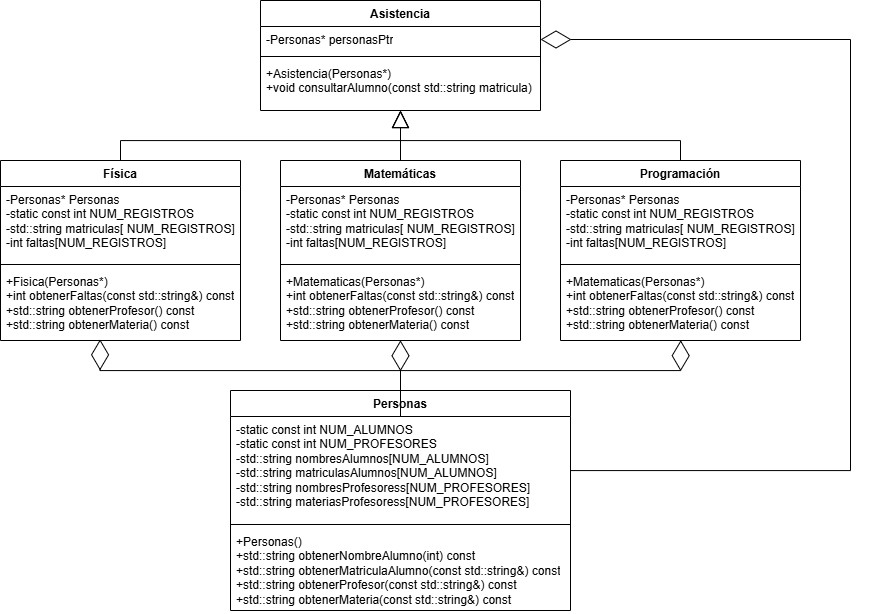

The diagram above was exported from draw.io. Its source (the exported page's mxGraphModel, read from the mxfile embedded in the PNG):
<mxGraphModel dx="2498" dy="715" grid="1" gridSize="10" guides="1" tooltips="1" connect="1" arrows="1" fold="1" page="1" pageScale="1" pageWidth="827" pageHeight="1169" math="0" shadow="0">
  <root>
    <mxCell id="0" />
    <mxCell id="1" parent="0" />
    <mxCell id="6wTzXPNc_CS4ghsvBmU--30" edge="1" parent="1" source="FwY4ypgRaKUtFh4QJppY-30" style="edgeStyle=orthogonalEdgeStyle;rounded=0;orthogonalLoop=1;jettySize=auto;html=1;endSize=15;endArrow=block;endFill=0;">
      <mxGeometry relative="1" as="geometry">
        <Array as="points">
          <mxPoint x="420" y="380" />
          <mxPoint x="140" y="380" />
        </Array>
        <mxPoint x="140.00000000000023" y="350" as="targetPoint" />
      </mxGeometry>
    </mxCell>
    <mxCell id="FwY4ypgRaKUtFh4QJppY-30" parent="1" style="swimlane;fontStyle=1;align=center;verticalAlign=top;childLayout=stackLayout;horizontal=1;startSize=26;horizontalStack=0;resizeParent=1;resizeParentMax=0;resizeLast=0;collapsible=1;marginBottom=0;whiteSpace=wrap;html=1;" value="Programación" vertex="1">
      <mxGeometry height="180" width="240" x="300" y="400" as="geometry" />
    </mxCell>
    <mxCell id="FwY4ypgRaKUtFh4QJppY-31" parent="FwY4ypgRaKUtFh4QJppY-30" style="text;strokeColor=none;fillColor=none;align=left;verticalAlign=top;spacingLeft=4;spacingRight=4;overflow=hidden;rotatable=0;points=[[0,0.5],[1,0.5]];portConstraint=eastwest;whiteSpace=wrap;html=1;" value="-Personas* Personas&lt;div&gt;-static const int NUM_REGISTROS&lt;/div&gt;&lt;div&gt;-std::string matriculas[&lt;span style=&quot;background-color: transparent; color: light-dark(rgb(0, 0, 0), rgb(255, 255, 255));&quot;&gt;&amp;nbsp;&lt;/span&gt;&lt;span style=&quot;background-color: transparent; color: light-dark(rgb(0, 0, 0), rgb(255, 255, 255));&quot;&gt;NUM_REGISTROS]&lt;/span&gt;&lt;/div&gt;&lt;div&gt;&lt;span style=&quot;background-color: transparent; color: light-dark(rgb(0, 0, 0), rgb(255, 255, 255));&quot;&gt;-int faltas[NUM_REGISTROS]&lt;/span&gt;&lt;/div&gt;" vertex="1">
      <mxGeometry height="74" width="240" y="26" as="geometry" />
    </mxCell>
    <mxCell id="FwY4ypgRaKUtFh4QJppY-32" parent="FwY4ypgRaKUtFh4QJppY-30" style="line;strokeWidth=1;fillColor=none;align=left;verticalAlign=middle;spacingTop=-1;spacingLeft=3;spacingRight=3;rotatable=0;labelPosition=right;points=[];portConstraint=eastwest;strokeColor=inherit;" value="" vertex="1">
      <mxGeometry height="8" width="240" y="100" as="geometry" />
    </mxCell>
    <mxCell id="FwY4ypgRaKUtFh4QJppY-33" parent="FwY4ypgRaKUtFh4QJppY-30" style="text;strokeColor=none;fillColor=none;align=left;verticalAlign=top;spacingLeft=4;spacingRight=4;overflow=hidden;rotatable=0;points=[[0,0.5],[1,0.5]];portConstraint=eastwest;whiteSpace=wrap;html=1;" value="+Matematicas(Personas*)&lt;div&gt;+int obtenerFaltas(const std::string&amp;amp;) const&lt;/div&gt;&lt;div&gt;+std::string obtenerProfesor() const&lt;/div&gt;&lt;div&gt;+std::string obtenerMateria() const&lt;/div&gt;" vertex="1">
      <mxGeometry height="72" width="240" y="108" as="geometry" />
    </mxCell>
    <mxCell id="6wTzXPNc_CS4ghsvBmU--29" edge="1" parent="1" source="FwY4ypgRaKUtFh4QJppY-35" style="edgeStyle=orthogonalEdgeStyle;rounded=0;orthogonalLoop=1;jettySize=auto;html=1;endSize=15;endArrow=block;endFill=0;">
      <mxGeometry relative="1" as="geometry">
        <Array as="points">
          <mxPoint x="-140" y="380" />
          <mxPoint x="140" y="380" />
        </Array>
        <mxPoint x="139.99999999999977" y="350" as="targetPoint" />
      </mxGeometry>
    </mxCell>
    <mxCell id="FwY4ypgRaKUtFh4QJppY-35" parent="1" style="swimlane;fontStyle=1;align=center;verticalAlign=top;childLayout=stackLayout;horizontal=1;startSize=26;horizontalStack=0;resizeParent=1;resizeParentMax=0;resizeLast=0;collapsible=1;marginBottom=0;whiteSpace=wrap;html=1;" value="Física" vertex="1">
      <mxGeometry height="180" width="240" x="-260" y="400" as="geometry" />
    </mxCell>
    <mxCell id="FwY4ypgRaKUtFh4QJppY-36" parent="FwY4ypgRaKUtFh4QJppY-35" style="text;strokeColor=none;fillColor=none;align=left;verticalAlign=top;spacingLeft=4;spacingRight=4;overflow=hidden;rotatable=0;points=[[0,0.5],[1,0.5]];portConstraint=eastwest;whiteSpace=wrap;html=1;" value="-Personas* Personas&lt;div&gt;-static const int NUM_REGISTROS&lt;/div&gt;&lt;div&gt;-std::string matriculas[&lt;span style=&quot;background-color: transparent; color: light-dark(rgb(0, 0, 0), rgb(255, 255, 255));&quot;&gt;&amp;nbsp;&lt;/span&gt;&lt;span style=&quot;background-color: transparent; color: light-dark(rgb(0, 0, 0), rgb(255, 255, 255));&quot;&gt;NUM_REGISTROS]&lt;/span&gt;&lt;/div&gt;&lt;div&gt;&lt;span style=&quot;background-color: transparent; color: light-dark(rgb(0, 0, 0), rgb(255, 255, 255));&quot;&gt;-int faltas[NUM_REGISTROS]&lt;/span&gt;&lt;/div&gt;" vertex="1">
      <mxGeometry height="74" width="240" y="26" as="geometry" />
    </mxCell>
    <mxCell id="FwY4ypgRaKUtFh4QJppY-37" parent="FwY4ypgRaKUtFh4QJppY-35" style="line;strokeWidth=1;fillColor=none;align=left;verticalAlign=middle;spacingTop=-1;spacingLeft=3;spacingRight=3;rotatable=0;labelPosition=right;points=[];portConstraint=eastwest;strokeColor=inherit;" value="" vertex="1">
      <mxGeometry height="8" width="240" y="100" as="geometry" />
    </mxCell>
    <mxCell id="FwY4ypgRaKUtFh4QJppY-38" parent="FwY4ypgRaKUtFh4QJppY-35" style="text;strokeColor=none;fillColor=none;align=left;verticalAlign=top;spacingLeft=4;spacingRight=4;overflow=hidden;rotatable=0;points=[[0,0.5],[1,0.5]];portConstraint=eastwest;whiteSpace=wrap;html=1;" value="+Fisica(Personas*)&lt;div&gt;+int obtenerFaltas(const std::string&amp;amp;) const&lt;/div&gt;&lt;div&gt;+std::string obtenerProfesor() const&lt;/div&gt;&lt;div&gt;+std::string obtenerMateria() const&lt;/div&gt;" vertex="1">
      <mxGeometry height="72" width="240" y="108" as="geometry" />
    </mxCell>
    <mxCell id="FwY4ypgRaKUtFh4QJppY-39" parent="1" style="swimlane;fontStyle=1;align=center;verticalAlign=top;childLayout=stackLayout;horizontal=1;startSize=26;horizontalStack=0;resizeParent=1;resizeParentMax=0;resizeLast=0;collapsible=1;marginBottom=0;whiteSpace=wrap;html=1;" value="Matemáticas" vertex="1">
      <mxGeometry height="180" width="240" x="20" y="400" as="geometry" />
    </mxCell>
    <mxCell id="FwY4ypgRaKUtFh4QJppY-40" parent="FwY4ypgRaKUtFh4QJppY-39" style="text;strokeColor=none;fillColor=none;align=left;verticalAlign=top;spacingLeft=4;spacingRight=4;overflow=hidden;rotatable=0;points=[[0,0.5],[1,0.5]];portConstraint=eastwest;whiteSpace=wrap;html=1;" value="-Personas* Personas&lt;div&gt;-static const int NUM_REGISTROS&lt;/div&gt;&lt;div&gt;-std::string matriculas[&lt;span style=&quot;background-color: transparent; color: light-dark(rgb(0, 0, 0), rgb(255, 255, 255));&quot;&gt;&amp;nbsp;&lt;/span&gt;&lt;span style=&quot;background-color: transparent; color: light-dark(rgb(0, 0, 0), rgb(255, 255, 255));&quot;&gt;NUM_REGISTROS]&lt;/span&gt;&lt;/div&gt;&lt;div&gt;&lt;span style=&quot;background-color: transparent; color: light-dark(rgb(0, 0, 0), rgb(255, 255, 255));&quot;&gt;-int faltas[NUM_REGISTROS]&lt;/span&gt;&lt;/div&gt;" vertex="1">
      <mxGeometry height="74" width="240" y="26" as="geometry" />
    </mxCell>
    <mxCell id="FwY4ypgRaKUtFh4QJppY-41" parent="FwY4ypgRaKUtFh4QJppY-39" style="line;strokeWidth=1;fillColor=none;align=left;verticalAlign=middle;spacingTop=-1;spacingLeft=3;spacingRight=3;rotatable=0;labelPosition=right;points=[];portConstraint=eastwest;strokeColor=inherit;" value="" vertex="1">
      <mxGeometry height="8" width="240" y="100" as="geometry" />
    </mxCell>
    <mxCell id="FwY4ypgRaKUtFh4QJppY-42" parent="FwY4ypgRaKUtFh4QJppY-39" style="text;strokeColor=none;fillColor=none;align=left;verticalAlign=top;spacingLeft=4;spacingRight=4;overflow=hidden;rotatable=0;points=[[0,0.5],[1,0.5]];portConstraint=eastwest;whiteSpace=wrap;html=1;" value="+Matematicas(Personas*)&lt;div&gt;+int obtenerFaltas(const std::string&amp;amp;) const&lt;/div&gt;&lt;div&gt;+std::string obtenerProfesor() const&lt;/div&gt;&lt;div&gt;+std::string obtenerMateria() const&lt;/div&gt;" vertex="1">
      <mxGeometry height="72" width="240" y="108" as="geometry" />
    </mxCell>
    <mxCell id="6wTzXPNc_CS4ghsvBmU--1" parent="1" style="swimlane;fontStyle=1;align=center;verticalAlign=top;childLayout=stackLayout;horizontal=1;startSize=26;horizontalStack=0;resizeParent=1;resizeParentMax=0;resizeLast=0;collapsible=1;marginBottom=0;whiteSpace=wrap;html=1;" value="Asistencia" vertex="1">
      <mxGeometry height="110" width="280" y="240" as="geometry" />
    </mxCell>
    <mxCell id="6wTzXPNc_CS4ghsvBmU--2" parent="6wTzXPNc_CS4ghsvBmU--1" style="text;strokeColor=none;fillColor=none;align=left;verticalAlign=top;spacingLeft=4;spacingRight=4;overflow=hidden;rotatable=0;points=[[0,0.5],[1,0.5]];portConstraint=eastwest;whiteSpace=wrap;html=1;" value="-Personas* personasPtr" vertex="1">
      <mxGeometry height="26" width="280" y="26" as="geometry" />
    </mxCell>
    <mxCell id="6wTzXPNc_CS4ghsvBmU--3" parent="6wTzXPNc_CS4ghsvBmU--1" style="line;strokeWidth=1;fillColor=none;align=left;verticalAlign=middle;spacingTop=-1;spacingLeft=3;spacingRight=3;rotatable=0;labelPosition=right;points=[];portConstraint=eastwest;strokeColor=inherit;" value="" vertex="1">
      <mxGeometry height="8" width="280" y="52" as="geometry" />
    </mxCell>
    <mxCell id="6wTzXPNc_CS4ghsvBmU--4" parent="6wTzXPNc_CS4ghsvBmU--1" style="text;strokeColor=none;fillColor=none;align=left;verticalAlign=top;spacingLeft=4;spacingRight=4;overflow=hidden;rotatable=0;points=[[0,0.5],[1,0.5]];portConstraint=eastwest;whiteSpace=wrap;html=1;" value="+Asistencia(Personas*&lt;span style=&quot;background-color: transparent; color: light-dark(rgb(0, 0, 0), rgb(255, 255, 255));&quot;&gt;)&lt;/span&gt;&lt;div&gt;&lt;span style=&quot;background-color: transparent; color: light-dark(rgb(0, 0, 0), rgb(255, 255, 255));&quot;&gt;+void consultarAlumno(const std::string matricula)&lt;/span&gt;&lt;/div&gt;" vertex="1">
      <mxGeometry height="50" width="280" y="60" as="geometry" />
    </mxCell>
    <mxCell id="6wTzXPNc_CS4ghsvBmU--10" parent="1" style="swimlane;fontStyle=1;align=center;verticalAlign=top;childLayout=stackLayout;horizontal=1;startSize=26;horizontalStack=0;resizeParent=1;resizeParentMax=0;resizeLast=0;collapsible=1;marginBottom=0;whiteSpace=wrap;html=1;" value="Personas" vertex="1">
      <mxGeometry height="220" width="340" x="-30" y="630" as="geometry" />
    </mxCell>
    <mxCell id="6wTzXPNc_CS4ghsvBmU--11" parent="6wTzXPNc_CS4ghsvBmU--10" style="text;strokeColor=none;fillColor=none;align=left;verticalAlign=top;spacingLeft=4;spacingRight=4;overflow=hidden;rotatable=0;points=[[0,0.5],[1,0.5]];portConstraint=eastwest;whiteSpace=wrap;html=1;" value="-static const int NUM_ALUMNOS&lt;div&gt;-static const int NUM_PROFESORES&lt;/div&gt;&lt;div&gt;-std::string nombresAlumnos[NUM_ALUMNOS]&lt;/div&gt;&lt;div&gt;&lt;div&gt;-std::string matriculasAlumnos[NUM_ALUMNOS]&lt;/div&gt;&lt;/div&gt;&lt;div&gt;&lt;div&gt;-std::string nombresProfesoress[NUM_PROFESORES]&lt;/div&gt;&lt;/div&gt;&lt;div&gt;-&lt;span style=&quot;background-color: transparent; color: light-dark(rgb(0, 0, 0), rgb(255, 255, 255));&quot;&gt;std::string materiasProfesoress[NUM_PROFESORES]&lt;/span&gt;&lt;/div&gt;&lt;div&gt;&lt;br&gt;&lt;/div&gt;&lt;div&gt;&lt;br&gt;&lt;/div&gt;" vertex="1">
      <mxGeometry height="104" width="340" y="26" as="geometry" />
    </mxCell>
    <mxCell id="6wTzXPNc_CS4ghsvBmU--12" parent="6wTzXPNc_CS4ghsvBmU--10" style="line;strokeWidth=1;fillColor=none;align=left;verticalAlign=middle;spacingTop=-1;spacingLeft=3;spacingRight=3;rotatable=0;labelPosition=right;points=[];portConstraint=eastwest;strokeColor=inherit;" value="" vertex="1">
      <mxGeometry height="8" width="340" y="130" as="geometry" />
    </mxCell>
    <mxCell id="6wTzXPNc_CS4ghsvBmU--13" parent="6wTzXPNc_CS4ghsvBmU--10" style="text;strokeColor=none;fillColor=none;align=left;verticalAlign=top;spacingLeft=4;spacingRight=4;overflow=hidden;rotatable=0;points=[[0,0.5],[1,0.5]];portConstraint=eastwest;whiteSpace=wrap;html=1;" value="+Personas()&lt;div&gt;+std::string obtenerNombreAlumno(int) const&lt;/div&gt;&lt;div&gt;+std::string obtenerMatriculaAlumno(const std::string&amp;amp;) const&lt;/div&gt;&lt;div&gt;+std::string obtenerProfesor(const std::string&amp;amp;) const&lt;/div&gt;&lt;div&gt;+std::string obtenerMateria(const std::string&amp;amp;) const&lt;/div&gt;" vertex="1">
      <mxGeometry height="82" width="340" y="138" as="geometry" />
    </mxCell>
    <mxCell id="6wTzXPNc_CS4ghsvBmU--28" edge="1" parent="1" source="FwY4ypgRaKUtFh4QJppY-39" style="edgeStyle=orthogonalEdgeStyle;rounded=0;orthogonalLoop=1;jettySize=auto;html=1;entryX=0.5;entryY=1;entryDx=0;entryDy=0;entryPerimeter=0;endSize=15;endArrow=block;endFill=0;" target="6wTzXPNc_CS4ghsvBmU--4">
      <mxGeometry relative="1" as="geometry" />
    </mxCell>
    <mxCell id="6wTzXPNc_CS4ghsvBmU--31" edge="1" parent="1" source="6wTzXPNc_CS4ghsvBmU--10" style="edgeStyle=orthogonalEdgeStyle;rounded=0;orthogonalLoop=1;jettySize=auto;html=1;entryX=0.504;entryY=0.996;entryDx=0;entryDy=0;entryPerimeter=0;endSize=28;endArrow=diamondThin;endFill=0;" target="FwY4ypgRaKUtFh4QJppY-42">
      <mxGeometry relative="1" as="geometry">
        <Array as="points">
          <mxPoint x="140" y="580" />
        </Array>
      </mxGeometry>
    </mxCell>
    <mxCell id="6wTzXPNc_CS4ghsvBmU--32" edge="1" parent="1" source="6wTzXPNc_CS4ghsvBmU--10" style="edgeStyle=orthogonalEdgeStyle;rounded=0;orthogonalLoop=1;jettySize=auto;html=1;entryX=0.415;entryY=0.984;entryDx=0;entryDy=0;entryPerimeter=0;endSize=28;endArrow=diamondThin;endFill=0;" target="FwY4ypgRaKUtFh4QJppY-38">
      <mxGeometry relative="1" as="geometry">
        <Array as="points">
          <mxPoint x="140" y="610" />
          <mxPoint x="-160" y="610" />
        </Array>
      </mxGeometry>
    </mxCell>
    <mxCell id="6wTzXPNc_CS4ghsvBmU--34" edge="1" parent="1" source="6wTzXPNc_CS4ghsvBmU--11" style="edgeStyle=orthogonalEdgeStyle;rounded=0;orthogonalLoop=1;jettySize=auto;html=1;entryX=0.501;entryY=0.996;entryDx=0;entryDy=0;entryPerimeter=0;endSize=28;endArrow=diamondThin;endFill=0;startSize=13;strokeWidth=1;" target="FwY4ypgRaKUtFh4QJppY-33">
      <mxGeometry relative="1" as="geometry">
        <Array as="points">
          <mxPoint x="140" y="610" />
          <mxPoint x="420" y="610" />
        </Array>
      </mxGeometry>
    </mxCell>
    <mxCell id="6wTzXPNc_CS4ghsvBmU--35" edge="1" parent="1" source="6wTzXPNc_CS4ghsvBmU--11" style="edgeStyle=orthogonalEdgeStyle;rounded=0;orthogonalLoop=1;jettySize=auto;html=1;entryX=1;entryY=0.5;entryDx=0;entryDy=0;endArrow=diamondThin;endFill=0;endSize=28;" target="6wTzXPNc_CS4ghsvBmU--2">
      <mxGeometry relative="1" as="geometry">
        <Array as="points">
          <mxPoint x="590" y="710" />
          <mxPoint x="590" y="279" />
        </Array>
      </mxGeometry>
    </mxCell>
  </root>
</mxGraphModel>